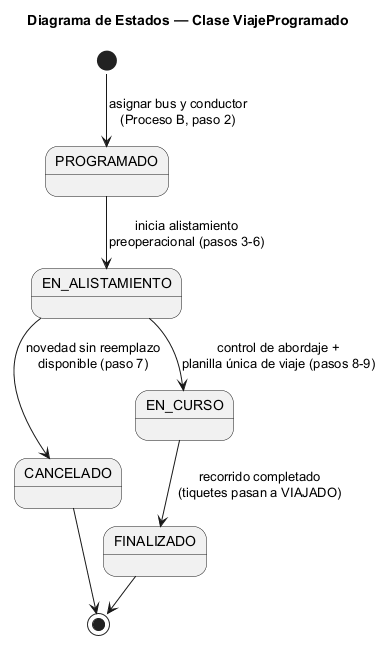

The diagram above was rendered by PlantUML. Its source (embedded in the PNG):
@startuml estado_viaje_programado
!pragma layout smetana
title Diagrama de Estados — Clase ViajeProgramado
[*] --> PROGRAMADO : asignar bus y conductor\n(Proceso B, paso 2)
PROGRAMADO --> EN_ALISTAMIENTO : inicia alistamiento\npreoperacional (pasos 3-6)
EN_ALISTAMIENTO --> CANCELADO : novedad sin reemplazo\ndisponible (paso 7)
EN_ALISTAMIENTO --> EN_CURSO : control de abordaje +\nplanilla única de viaje (pasos 8-9)
EN_CURSO --> FINALIZADO : recorrido completado\n(tiquetes pasan a VIAJADO)
FINALIZADO --> [*]
CANCELADO --> [*]
@enduml